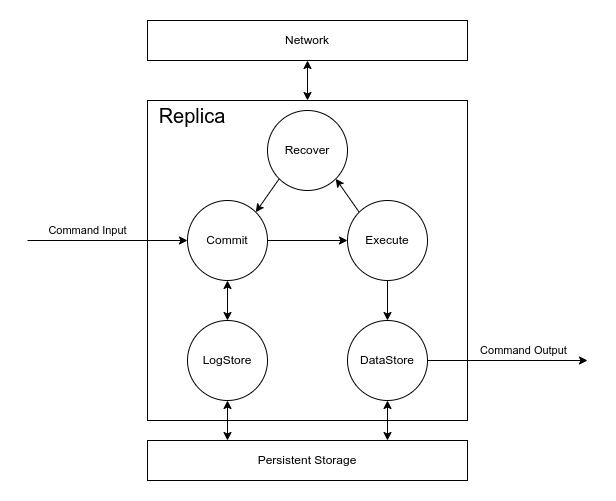

The diagram above was exported from draw.io. Its source (the exported page's mxGraphModel, read from the mxfile embedded in the PNG):
<mxGraphModel dx="823" dy="649" grid="1" gridSize="10" guides="1" tooltips="1" connect="1" arrows="1" fold="1" page="1" pageScale="1" pageWidth="827" pageHeight="1169" background="#FFFFFF" math="0" shadow="0">
  <root>
    <mxCell id="0" />
    <mxCell id="1" parent="0" />
    <mxCell id="88" value="" style="rounded=0;whiteSpace=wrap;html=1;" parent="1" vertex="1">
      <mxGeometry x="200" y="140" width="320" height="320" as="geometry" />
    </mxCell>
    <mxCell id="2" value="Persistent Storage" style="rounded=0;whiteSpace=wrap;html=1;" parent="1" vertex="1">
      <mxGeometry x="200" y="480" width="320" height="40" as="geometry" />
    </mxCell>
    <mxCell id="75" style="edgeStyle=none;html=1;exitX=0.5;exitY=1;exitDx=0;exitDy=0;entryX=0.25;entryY=0;entryDx=0;entryDy=0;startArrow=classic;startFill=1;" parent="1" source="3" target="2" edge="1">
      <mxGeometry relative="1" as="geometry" />
    </mxCell>
    <mxCell id="3" value="LogStore" style="ellipse;whiteSpace=wrap;html=1;aspect=fixed;" parent="1" vertex="1">
      <mxGeometry x="240" y="360" width="80" height="80" as="geometry" />
    </mxCell>
    <mxCell id="74" style="edgeStyle=none;html=1;entryX=0.75;entryY=0;entryDx=0;entryDy=0;startArrow=classic;startFill=1;" parent="1" source="4" target="2" edge="1">
      <mxGeometry relative="1" as="geometry" />
    </mxCell>
    <mxCell id="4" value="DataStore" style="ellipse;whiteSpace=wrap;html=1;aspect=fixed;" parent="1" vertex="1">
      <mxGeometry x="400" y="360" width="80" height="80" as="geometry" />
    </mxCell>
    <mxCell id="90" style="edgeStyle=none;html=1;fontSize=20;startArrow=classic;startFill=1;" parent="1" source="84" target="3" edge="1">
      <mxGeometry relative="1" as="geometry" />
    </mxCell>
    <mxCell id="92" style="edgeStyle=none;html=1;exitX=1;exitY=0.5;exitDx=0;exitDy=0;fontSize=20;startArrow=none;startFill=0;" parent="1" source="84" target="85" edge="1">
      <mxGeometry relative="1" as="geometry" />
    </mxCell>
    <mxCell id="84" value="Commit" style="ellipse;whiteSpace=wrap;html=1;aspect=fixed;" parent="1" vertex="1">
      <mxGeometry x="240" y="240" width="80" height="80" as="geometry" />
    </mxCell>
    <mxCell id="91" style="edgeStyle=none;html=1;entryX=0.5;entryY=0;entryDx=0;entryDy=0;fontSize=20;startArrow=none;startFill=0;" parent="1" source="85" target="4" edge="1">
      <mxGeometry relative="1" as="geometry" />
    </mxCell>
    <mxCell id="93" style="edgeStyle=none;html=1;exitX=0;exitY=0;exitDx=0;exitDy=0;entryX=1;entryY=1;entryDx=0;entryDy=0;fontSize=20;startArrow=none;startFill=0;" parent="1" source="85" target="87" edge="1">
      <mxGeometry relative="1" as="geometry" />
    </mxCell>
    <mxCell id="85" value="Execute" style="ellipse;whiteSpace=wrap;html=1;aspect=fixed;" parent="1" vertex="1">
      <mxGeometry x="400" y="240" width="80" height="80" as="geometry" />
    </mxCell>
    <mxCell id="95" style="edgeStyle=none;html=1;exitX=0;exitY=1;exitDx=0;exitDy=0;entryX=1;entryY=0;entryDx=0;entryDy=0;fontSize=20;startArrow=none;startFill=0;" parent="1" source="87" target="84" edge="1">
      <mxGeometry relative="1" as="geometry" />
    </mxCell>
    <mxCell id="87" value="Recover" style="ellipse;whiteSpace=wrap;html=1;aspect=fixed;" parent="1" vertex="1">
      <mxGeometry x="320" y="150" width="80" height="80" as="geometry" />
    </mxCell>
    <mxCell id="89" value="&lt;font style=&quot;font-size: 20px&quot;&gt;&lt;span&gt;Replica&lt;/span&gt;&lt;/font&gt;" style="text;html=1;strokeColor=none;fillColor=none;align=center;verticalAlign=middle;whiteSpace=wrap;rounded=0;fontStyle=0" parent="1" vertex="1">
      <mxGeometry x="200" y="140" width="90" height="30" as="geometry" />
    </mxCell>
    <mxCell id="171" style="edgeStyle=none;html=1;exitX=0.5;exitY=1;exitDx=0;exitDy=0;entryX=0.5;entryY=0;entryDx=0;entryDy=0;startArrow=classic;startFill=1;" edge="1" parent="1" source="166" target="88">
      <mxGeometry relative="1" as="geometry" />
    </mxCell>
    <mxCell id="166" value="Network" style="rounded=0;whiteSpace=wrap;html=1;" vertex="1" parent="1">
      <mxGeometry x="200" y="60" width="320" height="40" as="geometry" />
    </mxCell>
    <mxCell id="169" value="Command Input" style="endArrow=classic;html=1;entryX=0;entryY=0.5;entryDx=0;entryDy=0;" edge="1" parent="1" target="84">
      <mxGeometry x="-0.25" y="10" width="50" height="50" relative="1" as="geometry">
        <mxPoint x="80" y="280" as="sourcePoint" />
        <mxPoint x="110" y="240" as="targetPoint" />
        <mxPoint as="offset" />
      </mxGeometry>
    </mxCell>
    <mxCell id="170" value="Command Output" style="endArrow=classic;html=1;exitX=1;exitY=0.5;exitDx=0;exitDy=0;" edge="1" parent="1" source="4">
      <mxGeometry x="0.2" y="10" width="50" height="50" relative="1" as="geometry">
        <mxPoint x="640" y="370" as="sourcePoint" />
        <mxPoint x="640" y="400" as="targetPoint" />
        <mxPoint as="offset" />
      </mxGeometry>
    </mxCell>
  </root>
</mxGraphModel>